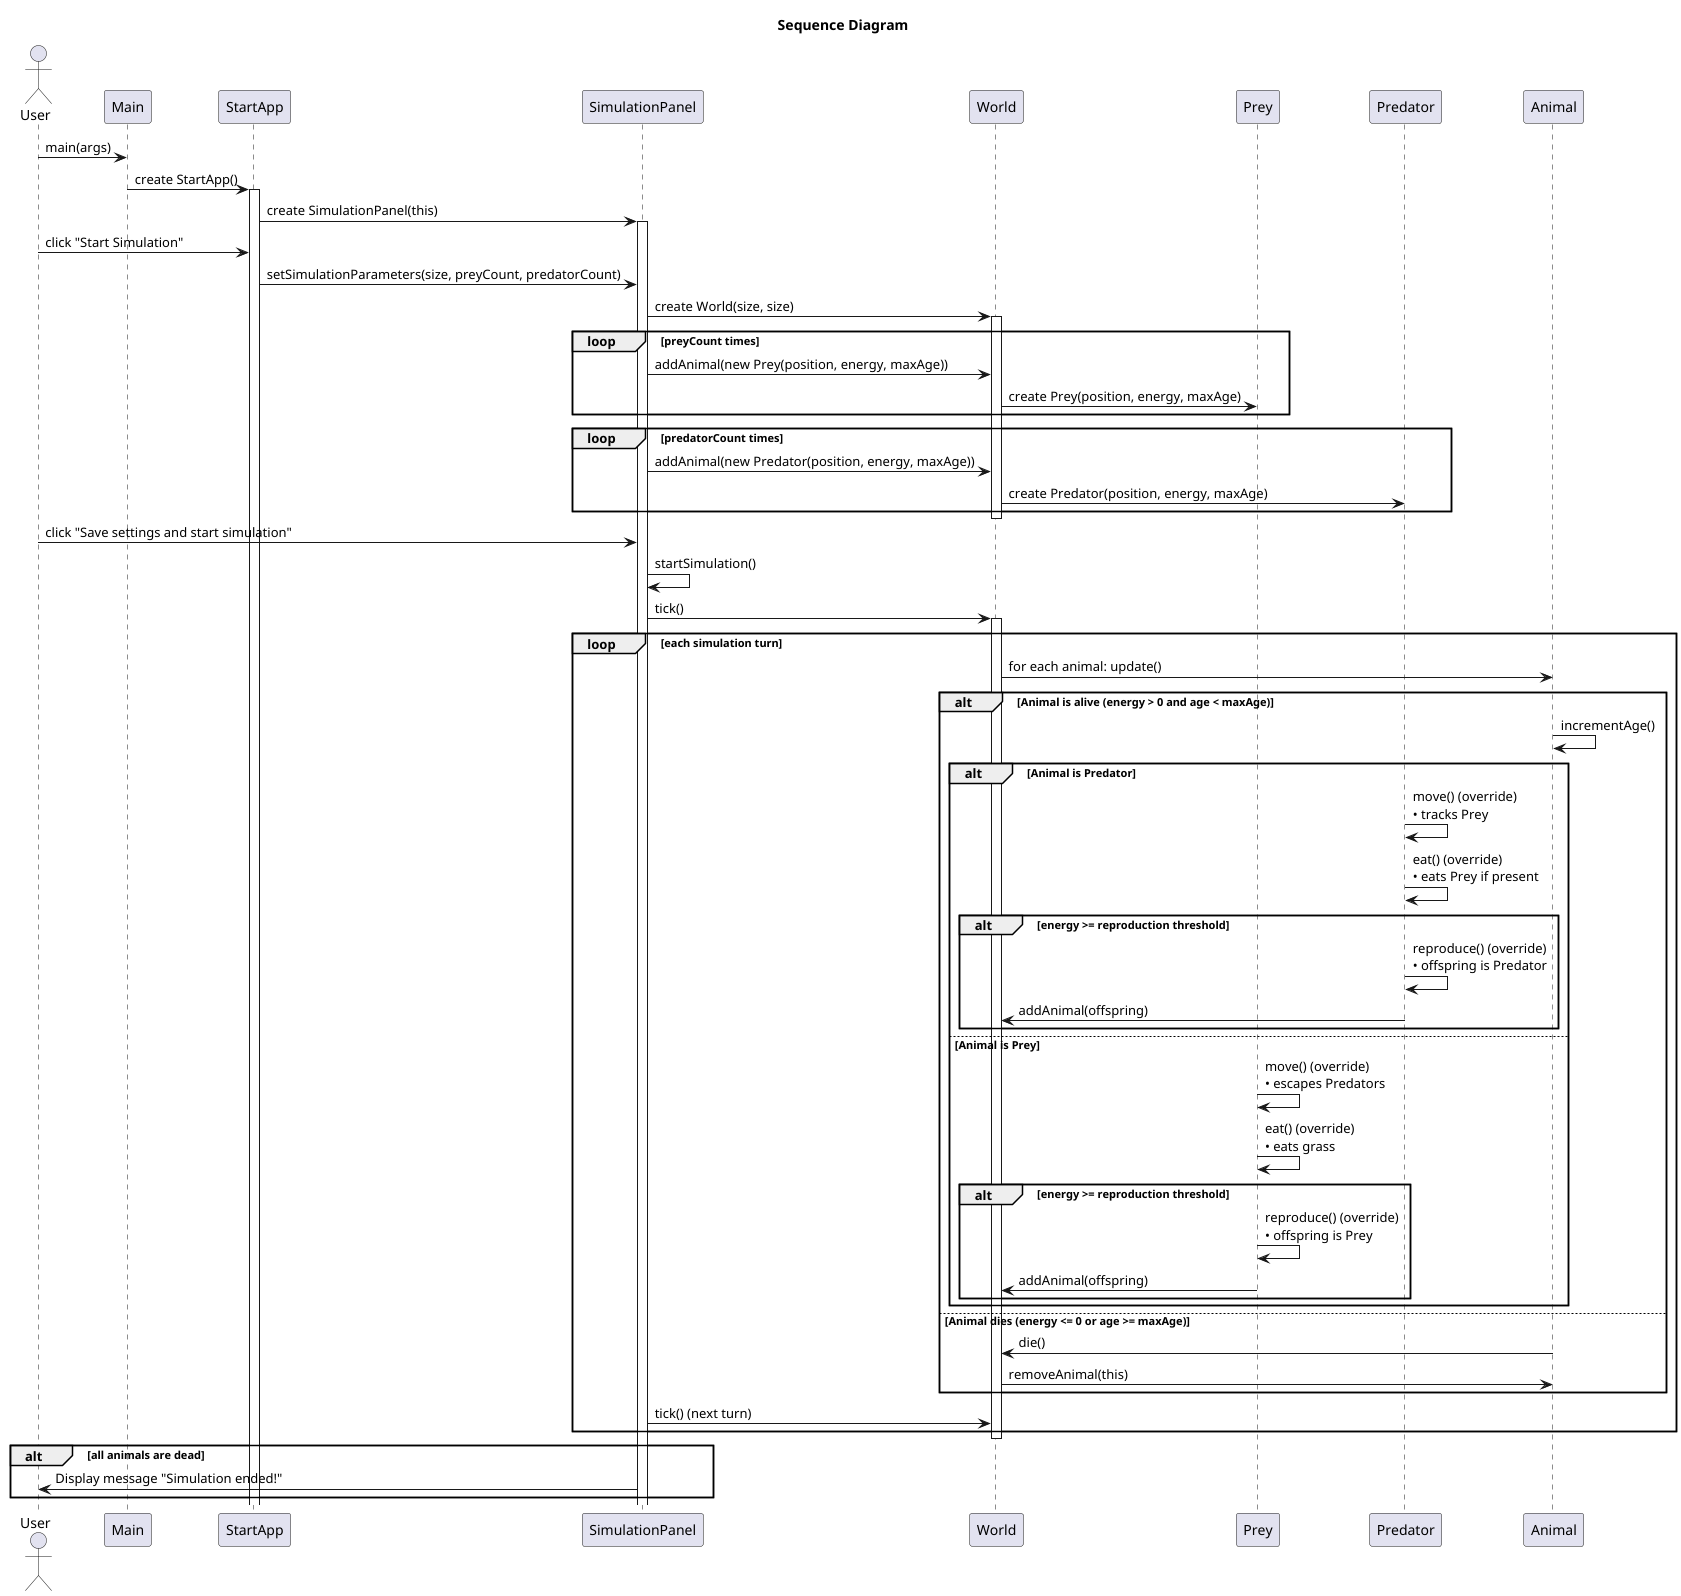

The diagram above was rendered by PlantUML. Its source (embedded in the PNG):
@startuml
title Sequence Diagram

actor User

User -> Main : main(args)
Main -> StartApp : create StartApp()
activate StartApp

StartApp -> SimulationPanel : create SimulationPanel(this)
activate SimulationPanel

User -> StartApp : click "Start Simulation"

StartApp -> SimulationPanel : setSimulationParameters(size, preyCount, predatorCount)
SimulationPanel -> World : create World(size, size)
activate World

loop preyCount times
    SimulationPanel -> World : addAnimal(new Prey(position, energy, maxAge))
    World -> Prey : create Prey(position, energy, maxAge)
end

loop predatorCount times
    SimulationPanel -> World : addAnimal(new Predator(position, energy, maxAge))
    World -> Predator : create Predator(position, energy, maxAge)
end

deactivate World

User -> SimulationPanel : click "Save settings and start simulation"
SimulationPanel -> SimulationPanel : startSimulation()
SimulationPanel -> World : tick()
activate World

loop each simulation turn
    World -> Animal : for each animal: update()

    alt Animal is alive (energy > 0 and age < maxAge)
        Animal -> Animal : incrementAge()

        alt Animal is Predator
            Predator -> Predator : move() (override)\n• tracks Prey
            Predator -> Predator : eat() (override)\n• eats Prey if present
            alt energy >= reproduction threshold
                Predator -> Predator : reproduce() (override)\n• offspring is Predator
                Predator -> World : addAnimal(offspring)
            end
        else Animal is Prey
            Prey -> Prey : move() (override)\n• escapes Predators
            Prey -> Prey : eat() (override)\n• eats grass
            alt energy >= reproduction threshold
                Prey -> Prey : reproduce() (override)\n• offspring is Prey
                Prey -> World : addAnimal(offspring)
            end
        end

    else Animal dies (energy <= 0 or age >= maxAge)
        Animal -> World : die()
        World -> Animal : removeAnimal(this)
        deactivate Animal
    end

    SimulationPanel -> World : tick() (next turn)
end

deactivate World

alt all animals are dead
    SimulationPanel -> User : Display message "Simulation ended!"
end

@enduml